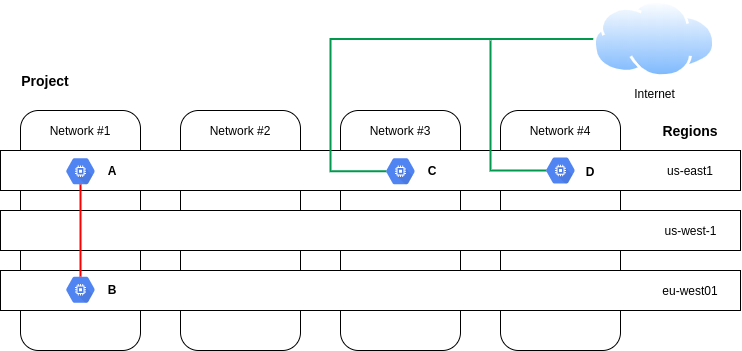

The diagram above was exported from draw.io. Its source (the exported page's mxGraphModel, read from the mxfile embedded in the PNG):
<mxGraphModel dx="931" dy="534" grid="1" gridSize="10" guides="1" tooltips="1" connect="1" arrows="1" fold="1" page="1" pageScale="1" pageWidth="850" pageHeight="1100" math="0" shadow="0">
  <root>
    <mxCell id="0" />
    <mxCell id="1" parent="0" />
    <mxCell id="e_0FPJbiz1-R86qtVdTf-1" value="" style="rounded=1;whiteSpace=wrap;html=1;" vertex="1" parent="1">
      <mxGeometry x="80" y="120" width="120" height="240" as="geometry" />
    </mxCell>
    <mxCell id="e_0FPJbiz1-R86qtVdTf-2" value="Network #1" style="text;html=1;strokeColor=none;fillColor=none;align=center;verticalAlign=middle;whiteSpace=wrap;rounded=0;" vertex="1" parent="1">
      <mxGeometry x="100" y="130" width="80" height="20" as="geometry" />
    </mxCell>
    <mxCell id="e_0FPJbiz1-R86qtVdTf-4" value="" style="rounded=1;whiteSpace=wrap;html=1;" vertex="1" parent="1">
      <mxGeometry x="240" y="120" width="120" height="240" as="geometry" />
    </mxCell>
    <mxCell id="e_0FPJbiz1-R86qtVdTf-5" value="" style="rounded=1;whiteSpace=wrap;html=1;" vertex="1" parent="1">
      <mxGeometry x="400" y="120" width="120" height="240" as="geometry" />
    </mxCell>
    <mxCell id="e_0FPJbiz1-R86qtVdTf-6" value="" style="rounded=1;whiteSpace=wrap;html=1;" vertex="1" parent="1">
      <mxGeometry x="560" y="120" width="120" height="240" as="geometry" />
    </mxCell>
    <mxCell id="e_0FPJbiz1-R86qtVdTf-7" value="&lt;b&gt;&lt;font style=&quot;font-size: 14px&quot;&gt;Project&lt;/font&gt;&lt;/b&gt;" style="text;html=1;strokeColor=none;fillColor=none;align=center;verticalAlign=middle;whiteSpace=wrap;rounded=0;" vertex="1" parent="1">
      <mxGeometry x="80" y="80" width="50" height="20" as="geometry" />
    </mxCell>
    <mxCell id="e_0FPJbiz1-R86qtVdTf-8" value="Network #2" style="text;html=1;strokeColor=none;fillColor=none;align=center;verticalAlign=middle;whiteSpace=wrap;rounded=0;" vertex="1" parent="1">
      <mxGeometry x="260" y="130" width="80" height="20" as="geometry" />
    </mxCell>
    <mxCell id="e_0FPJbiz1-R86qtVdTf-9" value="Network #3" style="text;html=1;strokeColor=none;fillColor=none;align=center;verticalAlign=middle;whiteSpace=wrap;rounded=0;" vertex="1" parent="1">
      <mxGeometry x="420" y="130" width="80" height="20" as="geometry" />
    </mxCell>
    <mxCell id="e_0FPJbiz1-R86qtVdTf-10" value="Network #4" style="text;html=1;strokeColor=none;fillColor=none;align=center;verticalAlign=middle;whiteSpace=wrap;rounded=0;" vertex="1" parent="1">
      <mxGeometry x="580" y="130" width="80" height="20" as="geometry" />
    </mxCell>
    <mxCell id="e_0FPJbiz1-R86qtVdTf-11" value="&lt;b&gt;&lt;font style=&quot;font-size: 14px&quot;&gt;Regions&lt;/font&gt;&lt;/b&gt;" style="text;html=1;strokeColor=none;fillColor=none;align=center;verticalAlign=middle;whiteSpace=wrap;rounded=0;" vertex="1" parent="1">
      <mxGeometry x="720" y="130" width="60" height="20" as="geometry" />
    </mxCell>
    <mxCell id="e_0FPJbiz1-R86qtVdTf-12" value="" style="rounded=0;whiteSpace=wrap;html=1;" vertex="1" parent="1">
      <mxGeometry x="60" y="160" width="740" height="40" as="geometry" />
    </mxCell>
    <mxCell id="e_0FPJbiz1-R86qtVdTf-14" value="" style="rounded=0;whiteSpace=wrap;html=1;" vertex="1" parent="1">
      <mxGeometry x="60" y="220" width="740" height="40" as="geometry" />
    </mxCell>
    <mxCell id="e_0FPJbiz1-R86qtVdTf-16" value="" style="rounded=0;whiteSpace=wrap;html=1;" vertex="1" parent="1">
      <mxGeometry x="60" y="280" width="740" height="40" as="geometry" />
    </mxCell>
    <mxCell id="e_0FPJbiz1-R86qtVdTf-17" value="us-east1" style="text;html=1;strokeColor=none;fillColor=none;align=center;verticalAlign=middle;whiteSpace=wrap;rounded=0;fontColor=none;" vertex="1" parent="1">
      <mxGeometry x="725" y="170" width="50" height="20" as="geometry" />
    </mxCell>
    <mxCell id="e_0FPJbiz1-R86qtVdTf-18" value="us-west-1" style="text;html=1;strokeColor=none;fillColor=none;align=center;verticalAlign=middle;whiteSpace=wrap;rounded=0;fontColor=none;" vertex="1" parent="1">
      <mxGeometry x="717.5" y="230" width="65" height="20" as="geometry" />
    </mxCell>
    <mxCell id="e_0FPJbiz1-R86qtVdTf-19" value="eu-west01" style="text;html=1;strokeColor=none;fillColor=none;align=center;verticalAlign=middle;whiteSpace=wrap;rounded=0;fontColor=none;" vertex="1" parent="1">
      <mxGeometry x="720" y="290" width="60" height="20" as="geometry" />
    </mxCell>
    <mxCell id="e_0FPJbiz1-R86qtVdTf-27" style="edgeStyle=orthogonalEdgeStyle;rounded=0;orthogonalLoop=1;jettySize=auto;html=1;exitX=0.5;exitY=0.84;exitDx=0;exitDy=0;exitPerimeter=0;entryX=0.5;entryY=0.16;entryDx=0;entryDy=0;entryPerimeter=0;endArrow=none;endFill=0;strokeWidth=2;fontColor=none;strokeColor=#FF0000;" edge="1" parent="1" source="e_0FPJbiz1-R86qtVdTf-3" target="e_0FPJbiz1-R86qtVdTf-20">
      <mxGeometry relative="1" as="geometry" />
    </mxCell>
    <mxCell id="e_0FPJbiz1-R86qtVdTf-3" value="Compute&#10;Engine" style="html=1;fillColor=#5184F3;strokeColor=none;verticalAlign=top;labelPosition=center;verticalLabelPosition=bottom;align=center;spacingTop=-6;fontSize=11;fontStyle=1;shape=mxgraph.gcp2.hexIcon;prIcon=compute_engine;noLabel=1;fontColor=none;" vertex="1" parent="1">
      <mxGeometry x="118.28" y="161.5" width="43.44" height="38.5" as="geometry" />
    </mxCell>
    <mxCell id="e_0FPJbiz1-R86qtVdTf-20" value="Compute&#10;Engine" style="html=1;fillColor=#5184F3;strokeColor=none;verticalAlign=top;labelPosition=center;verticalLabelPosition=bottom;align=center;spacingTop=-6;fontSize=11;fontStyle=1;shape=mxgraph.gcp2.hexIcon;prIcon=compute_engine;noLabel=1;fontColor=none;" vertex="1" parent="1">
      <mxGeometry x="118.28" y="280" width="43.44" height="38.5" as="geometry" />
    </mxCell>
    <mxCell id="e_0FPJbiz1-R86qtVdTf-24" style="edgeStyle=orthogonalEdgeStyle;rounded=0;orthogonalLoop=1;jettySize=auto;html=1;exitX=0.175;exitY=0.5;exitDx=0;exitDy=0;exitPerimeter=0;entryX=0;entryY=0.5;entryDx=0;entryDy=0;fontColor=none;endArrow=none;endFill=0;strokeWidth=2;strokeColor=#00994D;" edge="1" parent="1" source="e_0FPJbiz1-R86qtVdTf-21" target="e_0FPJbiz1-R86qtVdTf-23">
      <mxGeometry relative="1" as="geometry">
        <Array as="points">
          <mxPoint x="390" y="181" />
          <mxPoint x="390" y="48" />
        </Array>
      </mxGeometry>
    </mxCell>
    <mxCell id="e_0FPJbiz1-R86qtVdTf-21" value="Compute&#10;Engine" style="html=1;fillColor=#5184F3;strokeColor=none;verticalAlign=top;labelPosition=center;verticalLabelPosition=bottom;align=center;spacingTop=-6;fontSize=11;fontStyle=1;shape=mxgraph.gcp2.hexIcon;prIcon=compute_engine;noLabel=1;fontColor=none;" vertex="1" parent="1">
      <mxGeometry x="438.28" y="161.5" width="43.44" height="38.5" as="geometry" />
    </mxCell>
    <mxCell id="e_0FPJbiz1-R86qtVdTf-26" style="edgeStyle=orthogonalEdgeStyle;rounded=0;orthogonalLoop=1;jettySize=auto;html=1;exitX=0.175;exitY=0.5;exitDx=0;exitDy=0;exitPerimeter=0;endArrow=none;endFill=0;strokeColor=#00994D;strokeWidth=2;fontColor=none;" edge="1" parent="1" source="e_0FPJbiz1-R86qtVdTf-22">
      <mxGeometry relative="1" as="geometry">
        <mxPoint x="550" y="50" as="targetPoint" />
      </mxGeometry>
    </mxCell>
    <mxCell id="e_0FPJbiz1-R86qtVdTf-22" value="Compute&#10;Engine" style="html=1;fillColor=#5184F3;strokeColor=none;verticalAlign=top;labelPosition=center;verticalLabelPosition=bottom;align=center;spacingTop=-6;fontSize=11;fontStyle=1;shape=mxgraph.gcp2.hexIcon;prIcon=compute_engine;noLabel=1;fontColor=none;" vertex="1" parent="1">
      <mxGeometry x="598.28" y="160.75" width="43.44" height="38.5" as="geometry" />
    </mxCell>
    <mxCell id="e_0FPJbiz1-R86qtVdTf-23" value="Internet" style="aspect=fixed;perimeter=ellipsePerimeter;html=1;align=center;shadow=0;dashed=0;spacingTop=3;image;image=img/lib/active_directory/internet_cloud.svg;fontColor=none;" vertex="1" parent="1">
      <mxGeometry x="653" y="10" width="122" height="76.86" as="geometry" />
    </mxCell>
    <mxCell id="e_0FPJbiz1-R86qtVdTf-28" value="&lt;b&gt;A&lt;/b&gt;" style="text;html=1;strokeColor=none;fillColor=none;align=center;verticalAlign=middle;whiteSpace=wrap;rounded=0;fontColor=none;" vertex="1" parent="1">
      <mxGeometry x="161.72" y="170" width="20" height="20" as="geometry" />
    </mxCell>
    <mxCell id="e_0FPJbiz1-R86qtVdTf-30" value="B" style="text;html=1;strokeColor=none;fillColor=none;align=center;verticalAlign=middle;whiteSpace=wrap;rounded=0;fontColor=none;fontStyle=1" vertex="1" parent="1">
      <mxGeometry x="161.72" y="289.25" width="20" height="20" as="geometry" />
    </mxCell>
    <mxCell id="e_0FPJbiz1-R86qtVdTf-31" value="C" style="text;html=1;strokeColor=none;fillColor=none;align=center;verticalAlign=middle;whiteSpace=wrap;rounded=0;fontColor=none;fontStyle=1" vertex="1" parent="1">
      <mxGeometry x="481.72" y="170" width="20" height="20" as="geometry" />
    </mxCell>
    <mxCell id="e_0FPJbiz1-R86qtVdTf-32" value="D" style="text;html=1;strokeColor=none;fillColor=none;align=center;verticalAlign=middle;whiteSpace=wrap;rounded=0;fontColor=none;fontStyle=1" vertex="1" parent="1">
      <mxGeometry x="640" y="170.75" width="20" height="20" as="geometry" />
    </mxCell>
  </root>
</mxGraphModel>